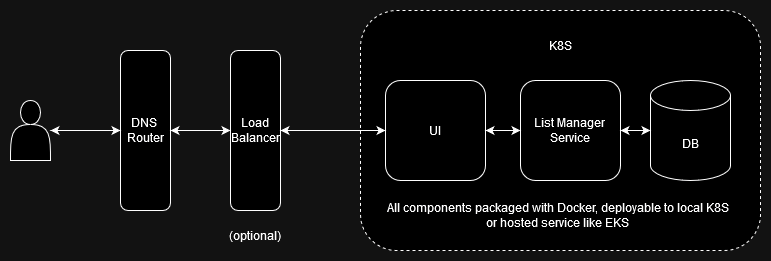

The diagram above was exported from draw.io. Its source (the exported page's mxGraphModel, read from the mxfile embedded in the PNG):
<mxGraphModel dx="1432" dy="1293" grid="1" gridSize="10" guides="1" tooltips="1" connect="1" arrows="1" fold="1" page="1" pageScale="1" pageWidth="850" pageHeight="1100" math="0" shadow="0">
  <root>
    <mxCell id="0" />
    <mxCell id="1" parent="0" />
    <mxCell id="xt205qlTlE57-MDjDfk8-1" value="" style="shape=actor;whiteSpace=wrap;html=1;" vertex="1" parent="1">
      <mxGeometry x="50" y="450" width="40" height="60" as="geometry" />
    </mxCell>
    <mxCell id="xt205qlTlE57-MDjDfk8-2" value="&lt;div&gt;DNS&amp;nbsp;&lt;/div&gt;&lt;div&gt;Router&lt;/div&gt;" style="rounded=1;whiteSpace=wrap;html=1;" vertex="1" parent="1">
      <mxGeometry x="160" y="400" width="50" height="160" as="geometry" />
    </mxCell>
    <mxCell id="xt205qlTlE57-MDjDfk8-3" value="&lt;div&gt;Load&lt;/div&gt;&lt;div&gt;Balancer&lt;br&gt;&lt;/div&gt;" style="rounded=1;whiteSpace=wrap;html=1;" vertex="1" parent="1">
      <mxGeometry x="270" y="400" width="50" height="160" as="geometry" />
    </mxCell>
    <mxCell id="xt205qlTlE57-MDjDfk8-4" value="" style="endArrow=classic;startArrow=classic;html=1;rounded=0;entryX=0;entryY=0.5;entryDx=0;entryDy=0;exitX=1;exitY=0.5;exitDx=0;exitDy=0;" edge="1" parent="1" source="xt205qlTlE57-MDjDfk8-2" target="xt205qlTlE57-MDjDfk8-3">
      <mxGeometry width="50" height="50" relative="1" as="geometry">
        <mxPoint x="400" y="690" as="sourcePoint" />
        <mxPoint x="450" y="640" as="targetPoint" />
      </mxGeometry>
    </mxCell>
    <mxCell id="xt205qlTlE57-MDjDfk8-5" value="" style="endArrow=classic;startArrow=classic;html=1;rounded=0;entryX=0;entryY=0.5;entryDx=0;entryDy=0;" edge="1" parent="1" target="xt205qlTlE57-MDjDfk8-2">
      <mxGeometry width="50" height="50" relative="1" as="geometry">
        <mxPoint x="90" y="480" as="sourcePoint" />
        <mxPoint x="450" y="640" as="targetPoint" />
      </mxGeometry>
    </mxCell>
    <mxCell id="xt205qlTlE57-MDjDfk8-7" value="" style="rounded=1;whiteSpace=wrap;html=1;dashed=1;" vertex="1" parent="1">
      <mxGeometry x="400" y="360" width="400" height="240" as="geometry" />
    </mxCell>
    <mxCell id="xt205qlTlE57-MDjDfk8-8" value="List Manager&lt;br&gt;Service" style="rounded=1;whiteSpace=wrap;html=1;" vertex="1" parent="1">
      <mxGeometry x="560" y="430" width="100" height="100" as="geometry" />
    </mxCell>
    <mxCell id="xt205qlTlE57-MDjDfk8-9" value="DB" style="shape=cylinder3;whiteSpace=wrap;html=1;boundedLbl=1;backgroundOutline=1;size=15;" vertex="1" parent="1">
      <mxGeometry x="690" y="430" width="80" height="100" as="geometry" />
    </mxCell>
    <mxCell id="xt205qlTlE57-MDjDfk8-12" value="UI" style="rounded=1;whiteSpace=wrap;html=1;" vertex="1" parent="1">
      <mxGeometry x="425" y="430" width="100" height="100" as="geometry" />
    </mxCell>
    <mxCell id="xt205qlTlE57-MDjDfk8-13" value="" style="endArrow=classic;startArrow=classic;html=1;rounded=0;exitX=1;exitY=0.5;exitDx=0;exitDy=0;entryX=0;entryY=0.5;entryDx=0;entryDy=0;" edge="1" parent="1" source="xt205qlTlE57-MDjDfk8-3" target="xt205qlTlE57-MDjDfk8-12">
      <mxGeometry width="50" height="50" relative="1" as="geometry">
        <mxPoint x="400" y="690" as="sourcePoint" />
        <mxPoint x="450" y="640" as="targetPoint" />
      </mxGeometry>
    </mxCell>
    <mxCell id="xt205qlTlE57-MDjDfk8-15" value="" style="endArrow=classic;startArrow=classic;html=1;rounded=0;exitX=0;exitY=0.5;exitDx=0;exitDy=0;entryX=1;entryY=0.5;entryDx=0;entryDy=0;" edge="1" parent="1" source="xt205qlTlE57-MDjDfk8-8" target="xt205qlTlE57-MDjDfk8-12">
      <mxGeometry width="50" height="50" relative="1" as="geometry">
        <mxPoint x="400" y="690" as="sourcePoint" />
        <mxPoint x="450" y="640" as="targetPoint" />
      </mxGeometry>
    </mxCell>
    <mxCell id="xt205qlTlE57-MDjDfk8-16" value="" style="endArrow=classic;startArrow=classic;html=1;rounded=0;entryX=0;entryY=0.5;entryDx=0;entryDy=0;entryPerimeter=0;exitX=1;exitY=0.5;exitDx=0;exitDy=0;" edge="1" parent="1" source="xt205qlTlE57-MDjDfk8-8" target="xt205qlTlE57-MDjDfk8-9">
      <mxGeometry width="50" height="50" relative="1" as="geometry">
        <mxPoint x="400" y="690" as="sourcePoint" />
        <mxPoint x="450" y="640" as="targetPoint" />
      </mxGeometry>
    </mxCell>
    <mxCell id="xt205qlTlE57-MDjDfk8-17" value="K8S" style="text;html=1;align=center;verticalAlign=middle;whiteSpace=wrap;rounded=0;" vertex="1" parent="1">
      <mxGeometry x="570" y="380" width="60" height="30" as="geometry" />
    </mxCell>
    <mxCell id="xt205qlTlE57-MDjDfk8-18" value="(optional)" style="text;html=1;align=center;verticalAlign=middle;whiteSpace=wrap;rounded=0;" vertex="1" parent="1">
      <mxGeometry x="265" y="570" width="60" height="30" as="geometry" />
    </mxCell>
    <mxCell id="H3u1kcT_jyI8Im8mo0cv-1" value="All components packaged with Docker, deployable to local K8S or hosted service like EKS" style="text;html=1;align=center;verticalAlign=middle;whiteSpace=wrap;rounded=0;" vertex="1" parent="1">
      <mxGeometry x="425" y="550" width="345" height="30" as="geometry" />
    </mxCell>
  </root>
</mxGraphModel>